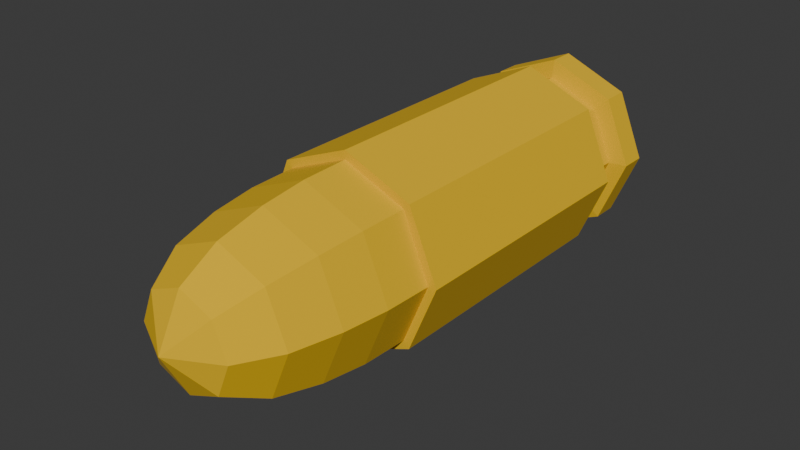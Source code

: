 # Source: Untitled.blend  (saved by Blender 4.5.91; exported with 4.5.12 LTS)
import bpy
from mathutils import Matrix  # noqa: F401  (used for matrix-valued properties, if any)

bpy.ops.wm.read_factory_settings(use_empty=True)
scene = bpy.context.scene
scene.name = 'Scene'

# ---- images (referenced by path relative to the original .blend; pixels are not part of the script)
import os
ASSET_DIR = os.environ.get("B2B_ASSET_DIR", "")  # directory of the original .blend (textures are referenced by path, not embedded)
HERE = os.path.dirname(os.path.abspath(__file__))  # packed textures are extracted next to this script under _unpacked/

def load_image(name, relpath, width, height, colorspace="sRGB"):
    """Load a texture the original file referenced (path relative to the .blend, or extracted next to this script)."""
    p = next((c for c in (os.path.join(HERE, relpath), os.path.join(ASSET_DIR, relpath)) if relpath and os.path.exists(c)), "")
    if p:
        img = bpy.data.images.load(p, check_existing=True)
        img.name = name
    else:  # same state as the original file: an image datablock whose file is absent (Cycles renders it pink)
        img = bpy.data.images.new(name, width, height)
        img.source = "FILE"
        img.filepath = "//" + (relpath or name)
    img.colorspace_settings.name = colorspace
    return img
img_bulletatlas_001 = load_image('BulletAtlas.001', 'BulletAtlas.png', 1024, 1024, 'sRGB')

# ---- materials (node trees are filled in below, after node groups)
mat_material_001 = bpy.data.materials.new('Material.001')

# ---- material node trees
mat_material_001.use_nodes = True; mat_material_001.node_tree.nodes.clear()
_N = mat_material_001.node_tree.nodes; _L = mat_material_001.node_tree.links
n0 = _N.new('ShaderNodeBsdfPrincipled'); n0.name = 'Principled BSDF'; n0.location = (-200, 100)
n0.inputs[0].default_value = (0.8002, 0.4873, 0.0, 1.0)
n0.inputs[2].default_value = 1.0
n1 = _N.new('ShaderNodeOutputMaterial'); n1.name = 'Material Output'; n1.location = (200, 100)
n2 = _N.new('ShaderNodeTexImage'); n2.name = 'Image Texture'; n2.location = (120, -66)
n2.image = img_bulletatlas_001
_L.new(n0.outputs[0], n1.inputs[0])
n1.is_active_output = True

# ---- world
world_world = bpy.data.worlds.new('World'); scene.world = world_world
world_world.use_nodes = True; world_world.node_tree.nodes.clear()
_N = world_world.node_tree.nodes; _L = world_world.node_tree.links
n0 = _N.new('ShaderNodeOutputWorld'); n0.name = 'World Output'; n0.location = (200, 100)
n1 = _N.new('ShaderNodeBackground'); n1.name = 'Background'; n1.location = (-200, 100)
n1.inputs[0].default_value = (0.05088, 0.05088, 0.05088, 1.0)
_L.new(n1.outputs[0], n0.inputs[0])
n0.is_active_output = True
world_world.color = (0.05088, 0.05088, 0.05088)
world_world.sun_shadow_jitter_overblur = 0.0

# ---- meshes
me_bullet = bpy.data.meshes.new('bullet')
me_bullet.from_pydata([(0.7071, 0.7071, -1.399), (0.0, 1.0, -1.399), (-0.7071, 0.7071, -1.399), (-1.0, 0.0, -1.399), (-0.7071, -0.7071, -1.399), (0.0, -1.0, -1.399), (0.7071, -0.7071, -1.399), (1.0, 0.0, -1.399), (0.7071, 0.7071, 1.399), (0.0, 1.0, 1.399), (-0.7071, 0.7071, 1.399), (-1.0, 0.0, 1.399), (-0.7071, -0.7071, 1.399), (0.0, -1.0, 1.399), (0.7071, -0.7071, 1.399), (1.0, 0.0, 1.399), (0.5379, 0.5379, -1.512), (0.0, 0.7607, -1.512), (-0.5379, 0.5379, -1.512), (-0.7607, 0.0, -1.512), (-0.5379, -0.5379, -1.512), (0.0, -0.7607, -1.512), (0.5379, -0.5379, -1.512), (0.7607, 0.0, -1.512), (0.5379, 0.5379, -1.823), (0.0, 0.7607, -1.823), (-0.5379, 0.5379, -1.823), (-0.7607, 0.0, -1.823), (-0.5379, -0.5379, -1.823), (0.0, -0.7607, -1.823), (0.5379, -0.5379, -1.823), (0.7607, 0.0, -1.823), (0.671, 0.671, -1.854), (0.0, 0.9489, -1.854), (-0.671, 0.671, -1.854), (-0.9489, 0.0, -1.854), (-0.671, -0.671, -1.854), (0.0, -0.9489, -1.854), (0.671, -0.671, -1.854), (0.9489, 0.0, -1.854), (0.671, 0.671, -2.128), (0.0, 0.9489, -2.128), (-0.671, 0.671, -2.128), (-0.9489, 0.0, -2.128), (-0.671, -0.671, -2.128), (0.0, -0.9489, -2.128), (0.671, -0.671, -2.128), (0.9489, 0.0, -2.128), (0.5516, 0.5516, -2.177), (0.0, 0.7801, -2.177), (0.0, 0.0, -2.177), (-0.5516, 0.5516, -2.177), (-0.7801, 0.0, -2.177), (-0.5516, -0.5516, -2.177), (0.0, -0.7801, -2.177), (0.5516, -0.5516, -2.177), (0.7801, 0.0, -2.177), (0.562, 0.562, -1.464), (0.0, 0.7947, -1.464), (-0.562, 0.562, -1.464), (-0.7947, 0.0, -1.464), (-0.562, -0.562, -1.464), (0.0, -0.7947, -1.464), (0.562, -0.562, -1.464), (0.7947, 0.0, -1.464), (0.6444, 0.6444, 1.399), (0.0, 0.9113, 1.399), (-0.6444, 0.6444, 1.399), (-0.9113, 0.0, 1.399), (-0.6444, -0.6444, 1.399), (0.0, -0.9113, 1.399), (0.6444, -0.6444, 1.399), (0.9113, 0.0, 1.399), (0.5961, 0.5961, 2.37), (0.0, 0.843, 2.37), (-0.5961, 0.5961, 2.37), (-0.843, 0.0, 2.37), (-0.5961, -0.5961, 2.37), (0.0, -0.843, 2.37), (0.5961, -0.5961, 2.37), (0.843, 0.0, 2.37), (0.3478, 0.3478, 3.265), (0.0, 0.4918, 3.265), (0.0, 0.0, 3.523), (-0.3478, 0.3478, 3.265), (-0.4918, 0.0, 3.265), (-0.3478, -0.3478, 3.265), (0.0, -0.4918, 3.265), (0.3478, -0.3478, 3.265), (0.4918, 0.0, 3.265), (0.7238, 0.0, 2.862), (0.5118, -0.5118, 2.862), (0.0, -0.7238, 2.862), (-0.5118, -0.5118, 2.862), (-0.7238, 0.0, 2.862), (-0.5118, 0.5118, 2.862), (0.0, 0.7238, 2.862), (0.5118, 0.5118, 2.862), (0.8996, 0.0, 1.898), (0.6361, -0.6361, 1.898), (0.0, -0.8996, 1.898), (-0.6361, -0.6361, 1.898), (-0.8996, 0.0, 1.898), (-0.6361, 0.6361, 1.898), (0.0, 0.8996, 1.898), (0.6361, 0.6361, 1.898)], [], [(0, 1, 9, 8), (1, 2, 10, 9), (2, 3, 11, 10), (3, 4, 12, 11), (4, 5, 13, 12), (5, 6, 14, 13), (6, 7, 15, 14), (7, 0, 8, 15), (49, 48, 50), (51, 49, 50), (52, 51, 50), (53, 52, 50), (54, 53, 50), (55, 54, 50), (56, 55, 50), (48, 56, 50), (81, 82, 83), (82, 84, 83), (84, 85, 83), (85, 86, 83), (86, 87, 83), (87, 88, 83), (88, 89, 83), (89, 81, 83), (1, 0, 57, 58), (2, 1, 58, 59), (3, 2, 59, 60), (4, 3, 60, 61), (5, 4, 61, 62), (6, 5, 62, 63), (7, 6, 63, 64), (0, 7, 64, 57), (17, 16, 24, 25), (18, 17, 25, 26), (19, 18, 26, 27), (20, 19, 27, 28), (21, 20, 28, 29), (22, 21, 29, 30), (23, 22, 30, 31), (16, 23, 31, 24), (25, 24, 32, 33), (26, 25, 33, 34), (27, 26, 34, 35), (28, 27, 35, 36), (29, 28, 36, 37), (30, 29, 37, 38), (31, 30, 38, 39), (24, 31, 39, 32), (33, 32, 40, 41), (34, 33, 41, 42), (35, 34, 42, 43), (36, 35, 43, 44), (37, 36, 44, 45), (38, 37, 45, 46), (39, 38, 46, 47), (32, 39, 47, 40), (41, 40, 48, 49), (42, 41, 49, 51), (43, 42, 51, 52), (44, 43, 52, 53), (45, 44, 53, 54), (46, 45, 54, 55), (47, 46, 55, 56), (40, 47, 56, 48), (58, 57, 16, 17), (59, 58, 17, 18), (60, 59, 18, 19), (61, 60, 19, 20), (62, 61, 20, 21), (63, 62, 21, 22), (64, 63, 22, 23), (57, 64, 23, 16), (8, 9, 66, 65), (9, 10, 67, 66), (10, 11, 68, 67), (11, 12, 69, 68), (12, 13, 70, 69), (13, 14, 71, 70), (14, 15, 72, 71), (15, 8, 65, 72), (65, 66, 104, 105), (66, 67, 103, 104), (67, 68, 102, 103), (68, 69, 101, 102), (69, 70, 100, 101), (70, 71, 99, 100), (71, 72, 98, 99), (72, 65, 105, 98), (73, 74, 96, 97), (74, 75, 95, 96), (75, 76, 94, 95), (76, 77, 93, 94), (77, 78, 92, 93), (78, 79, 91, 92), (79, 80, 90, 91), (80, 73, 97, 90), (91, 90, 89, 88), (92, 91, 88, 87), (93, 92, 87, 86), (94, 93, 86, 85), (95, 94, 85, 84), (96, 95, 84, 82), (97, 96, 82, 81), (90, 97, 81, 89), (99, 98, 80, 79), (100, 99, 79, 78), (101, 100, 78, 77), (102, 101, 77, 76), (103, 102, 76, 75), (104, 103, 75, 74), (105, 104, 74, 73), (98, 105, 73, 80)])
_uv = me_bullet.uv_layers.new(name='UVMap')
_uv.uv.foreach_set('vector', [0.3633, 0.4026, 0.2859, 0.3998, 0.2859, -1.704e-08, 0.3633, 0.002797, 0.6595, 0.4026, 0.5501, 0.4026, 0.5501, 0.002797, 0.6595, 0.002797, 0.5501, 0.4026, 0.4727, 0.3998, 0.4727, -1.704e-08, 0.5501, 0.002797, 0.4727, 0.8051, 0.3633, 0.8051, 0.3633, 0.4054, 0.4727, 0.4054, 0.3633, 0.8051, 0.2859, 0.8023, 0.2859, 0.4026, 0.3633, 0.4054, 0.6595, 0.8051, 0.5501, 0.8051, 0.5501, 0.4054, 0.6595, 0.4054, 0.5501, 0.8051, 0.4727, 0.8023, 0.4727, 0.4026, 0.5501, 0.4054, 0.4727, 0.4026, 0.3633, 0.4026, 0.3633, 0.002797, 0.4727, 0.002797, 0.1357, 0.8191, 0.0568, 0.7864, 0.1357, 0.7075, 0.2145, 0.7864, 0.1357, 0.8191, 0.1357, 0.7075, 0.2472, 0.7075, 0.2145, 0.7864, 0.1357, 0.7075, 0.2145, 0.6287, 0.2472, 0.7075, 0.1357, 0.7075, 0.1357, 0.596, 0.2145, 0.6287, 0.1357, 0.7075, 0.0568, 0.6287, 0.1357, 0.596, 0.1357, 0.7075, 0.02414, 0.7075, 0.0568, 0.6287, 0.1357, 0.7075, 0.0568, 0.7864, 0.02414, 0.7075, 0.1357, 0.7075, 0.324, 0.935, 0.2859, 0.897, 0.3509, 0.8701, 0.2859, 0.897, 0.2859, 0.8432, 0.3509, 0.8701, 0.2859, 0.8432, 0.324, 0.8051, 0.3509, 0.8701, 0.324, 0.8051, 0.3778, 0.8051, 0.3509, 0.8701, 0.3778, 0.8051, 0.4158, 0.8432, 0.3509, 0.8701, 0.4158, 0.8432, 0.4158, 0.897, 0.3509, 0.8701, 0.4158, 0.897, 0.3778, 0.935, 0.3509, 0.8701, 0.3778, 0.935, 0.324, 0.935, 0.3509, 0.8701, 0.143, 0.2859, 0.04187, 0.2441, 0.06262, 0.2233, 0.143, 0.2566, 0.2441, 0.2441, 0.143, 0.2859, 0.143, 0.2566, 0.2233, 0.2233, 0.2859, 0.143, 0.2441, 0.2441, 0.2233, 0.2233, 0.2566, 0.143, 0.2441, 0.04187, 0.2859, 0.143, 0.2566, 0.143, 0.2233, 0.06262, 0.143, 0.0, 0.2441, 0.04187, 0.2233, 0.06262, 0.143, 0.02935, 0.04187, 0.04187, 0.143, 0.0, 0.143, 0.02935, 0.06262, 0.06262, 0.0, 0.143, 0.04187, 0.04187, 0.06262, 0.06262, 0.02935, 0.143, 0.04187, 0.2441, 0.0, 0.143, 0.02935, 0.143, 0.06262, 0.2233, 0.4615, 0.8097, 0.4603, 0.8686, 0.4158, 0.8693, 0.4171, 0.8104, 0.5128, 0.8686, 0.514, 0.9518, 0.4696, 0.9525, 0.4684, 0.8693, 0.514, 0.8097, 0.5128, 0.8686, 0.4684, 0.8693, 0.4696, 0.8104, 0.5653, 0.8686, 0.5665, 0.9518, 0.5221, 0.9525, 0.5209, 0.8693, 0.5665, 0.8097, 0.5653, 0.8686, 0.5209, 0.8693, 0.5221, 0.8104, 0.6178, 0.8686, 0.619, 0.9518, 0.5746, 0.9525, 0.5734, 0.8693, 0.619, 0.8097, 0.6178, 0.8686, 0.5734, 0.8693, 0.5746, 0.8104, 0.4603, 0.8686, 0.4615, 0.9518, 0.4171, 0.9525, 0.4158, 0.8693, 0.7952, 0.2444, 0.8721, 0.2126, 0.8911, 0.2316, 0.7952, 0.2713, 0.7183, 0.2126, 0.7952, 0.2444, 0.7952, 0.2713, 0.6993, 0.2316, 0.6864, 0.1357, 0.7183, 0.2126, 0.6993, 0.2316, 0.6595, 0.1357, 0.7183, 0.05877, 0.6864, 0.1357, 0.6595, 0.1357, 0.6993, 0.03974, 0.7952, 0.02691, 0.7183, 0.05877, 0.6993, 0.03974, 0.7952, 0.0, 0.8721, 0.05877, 0.7952, 0.02691, 0.7952, 0.0, 0.8911, 0.03974, 0.9039, 0.1357, 0.8721, 0.05877, 0.8911, 0.03974, 0.9308, 0.1357, 0.8721, 0.2126, 0.9039, 0.1357, 0.9308, 0.1357, 0.8911, 0.2316, 0.9716, -4.266e-09, 0.97, 0.07345, 0.9308, 0.07404, 0.9324, 0.0005864, 0.6987, 0.8842, 0.7002, 0.988, 0.6611, 0.9886, 0.6595, 0.8848, 0.7002, 0.8108, 0.6987, 0.8842, 0.6595, 0.8848, 0.6611, 0.8114, 0.7394, 0.8842, 0.7409, 0.988, 0.7018, 0.9886, 0.7002, 0.8848, 0.7409, 0.8108, 0.7394, 0.8842, 0.7002, 0.8848, 0.7018, 0.8114, 0.7801, 0.8842, 0.7817, 0.988, 0.7425, 0.9886, 0.7409, 0.8848, 0.7817, 0.8108, 0.7801, 0.8842, 0.7409, 0.8848, 0.7425, 0.8114, 0.97, 0.07345, 0.9716, 0.1773, 0.9324, 0.1779, 0.9308, 0.07404, 0.1357, 0.8432, 0.03974, 0.8035, 0.0568, 0.7864, 0.1357, 0.8191, 0.2316, 0.8035, 0.1357, 0.8432, 0.1357, 0.8191, 0.2145, 0.7864, 0.2713, 0.7075, 0.2316, 0.8035, 0.2145, 0.7864, 0.2472, 0.7075, 0.2316, 0.6116, 0.2713, 0.7075, 0.2472, 0.7075, 0.2145, 0.6287, 0.1357, 0.5719, 0.2316, 0.6116, 0.2145, 0.6287, 0.1357, 0.596, 0.03974, 0.6116, 0.1357, 0.5719, 0.1357, 0.596, 0.0568, 0.6287, 0.0, 0.7075, 0.03974, 0.6116, 0.0568, 0.6287, 0.02414, 0.7075, 0.03974, 0.8035, 0.0, 0.7075, 0.02414, 0.7075, 0.0568, 0.7864, 0.4684, 0.8051, 0.4671, 0.8666, 0.4603, 0.8686, 0.4615, 0.8097, 0.5196, 0.8666, 0.5209, 0.9536, 0.514, 0.9518, 0.5128, 0.8686, 0.5209, 0.8051, 0.5196, 0.8666, 0.5128, 0.8686, 0.514, 0.8097, 0.5721, 0.8666, 0.5734, 0.9536, 0.5665, 0.9518, 0.5653, 0.8686, 0.5734, 0.8051, 0.5721, 0.8666, 0.5653, 0.8686, 0.5665, 0.8097, 0.6246, 0.8666, 0.6259, 0.9536, 0.619, 0.9518, 0.6178, 0.8686, 0.6259, 0.8051, 0.6246, 0.8666, 0.6178, 0.8686, 0.619, 0.8097, 0.4671, 0.8666, 0.4684, 0.9536, 0.4615, 0.9518, 0.4603, 0.8686, 0.2441, 0.53, 0.143, 0.5719, 0.143, 0.5592, 0.2351, 0.521, 0.143, 0.5719, 0.04187, 0.53, 0.05084, 0.521, 0.143, 0.5592, 0.04187, 0.53, 0.0, 0.4289, 0.01268, 0.4289, 0.05084, 0.521, 0.0, 0.4289, 0.04187, 0.3278, 0.05084, 0.3368, 0.01268, 0.4289, 0.04187, 0.3278, 0.143, 0.2859, 0.143, 0.2986, 0.05084, 0.3368, 0.143, 0.2859, 0.2441, 0.3278, 0.2351, 0.3368, 0.143, 0.2986, 0.2441, 0.3278, 0.2859, 0.4289, 0.2732, 0.4289, 0.2351, 0.3368, 0.2859, 0.4289, 0.2441, 0.53, 0.2351, 0.521, 0.2732, 0.4289, 0.7301, 0.5411, 0.6595, 0.5396, 0.66, 0.4682, 0.7296, 0.4697, 0.8298, 0.8093, 0.7301, 0.8108, 0.7296, 0.7394, 0.828, 0.7379, 0.7301, 0.8108, 0.6595, 0.8093, 0.66, 0.7379, 0.7296, 0.7394, 1.0, 0.5396, 0.9003, 0.5411, 0.8999, 0.4697, 0.9983, 0.4682, 0.9003, 0.5411, 0.8298, 0.5396, 0.8302, 0.4682, 0.8999, 0.4697, 1.0, 0.8093, 0.9003, 0.8108, 0.8999, 0.7394, 0.9983, 0.7379, 0.9003, 0.8108, 0.8298, 0.8093, 0.8302, 0.7379, 0.8999, 0.7394, 0.8298, 0.5396, 0.7301, 0.5411, 0.7296, 0.4697, 0.828, 0.4682, 0.7317, 0.402, 0.6664, 0.4006, 0.6811, 0.3298, 0.7372, 0.331, 0.8239, 0.6703, 0.7317, 0.6717, 0.7372, 0.6007, 0.8164, 0.5996, 0.7317, 0.6717, 0.6664, 0.6703, 0.6811, 0.5996, 0.7372, 0.6007, 0.9942, 0.4006, 0.9019, 0.402, 0.9074, 0.331, 0.9866, 0.3298, 0.9019, 0.402, 0.8367, 0.4006, 0.8514, 0.3298, 0.9074, 0.331, 0.9942, 0.6703, 0.9019, 0.6717, 0.9074, 0.6007, 0.9866, 0.5996, 0.9019, 0.6717, 0.8367, 0.6703, 0.8514, 0.5996, 0.9074, 0.6007, 0.8239, 0.4006, 0.7317, 0.402, 0.7372, 0.331, 0.8164, 0.3298, 0.9074, 0.6007, 0.8514, 0.5996, 0.8812, 0.5411, 0.9192, 0.5419, 0.9866, 0.5996, 0.9074, 0.6007, 0.9192, 0.5419, 0.973, 0.5411, 0.9074, 0.331, 0.8514, 0.3298, 0.8812, 0.2713, 0.9192, 0.2721, 0.9866, 0.3298, 0.9074, 0.331, 0.9192, 0.2721, 0.973, 0.2713, 0.7372, 0.6007, 0.6811, 0.5996, 0.7109, 0.5411, 0.749, 0.5419, 0.8164, 0.5996, 0.7372, 0.6007, 0.749, 0.5419, 0.8028, 0.5411, 0.7372, 0.331, 0.6811, 0.3298, 0.7109, 0.2713, 0.749, 0.2721, 0.8164, 0.3298, 0.7372, 0.331, 0.749, 0.2721, 0.8028, 0.2713, 0.8999, 0.7394, 0.8302, 0.7379, 0.8367, 0.6703, 0.9019, 0.6717, 0.9983, 0.7379, 0.8999, 0.7394, 0.9019, 0.6717, 0.9942, 0.6703, 0.8999, 0.4697, 0.8302, 0.4682, 0.8367, 0.4006, 0.9019, 0.402, 0.9983, 0.4682, 0.8999, 0.4697, 0.9019, 0.402, 0.9942, 0.4006, 0.7296, 0.7394, 0.66, 0.7379, 0.6664, 0.6703, 0.7317, 0.6717, 0.828, 0.7379, 0.7296, 0.7394, 0.7317, 0.6717, 0.8239, 0.6703, 0.7296, 0.4697, 0.66, 0.4682, 0.6664, 0.4006, 0.7317, 0.402, 0.828, 0.4682, 0.7296, 0.4697, 0.7317, 0.402, 0.8239, 0.4006])
me_bullet.materials.append(mat_material_001)
me_bullet.update()

# ---- objects
ob_bullet = bpy.data.objects.new('bullet', me_bullet)

# ---- transforms, parenting, visibility, modifiers, constraints
ob_bullet.location = (0.0, 0.0, 0.0)
ob_bullet.rotation_euler = (1.571, -0.0, 0.0)

# ---- collection membership
scene.collection.objects.link(ob_bullet)

# ---- scene / render settings (as saved in the file)
scene.frame_start = 1; scene.frame_end = 250; scene.frame_set(1)
scene.render.engine = 'CYCLES'
scene.cycles.bake_type = 'DIFFUSE'
bpy.context.view_layer.update()

# ---- added for rendering (the .blend has no active camera and no usable light): camera, sun
cam_auto = bpy.data.cameras.new('AutoCamera')
cam_auto.lens = 50.0
cam_auto.sensor_width = 36.0
cam_auto.clip_end = 1000.0
ob_auto_camera = bpy.data.objects.new('AutoCamera', cam_auto)
scene.collection.objects.link(ob_auto_camera)
ob_auto_camera.location = (5.88802, -7.73853, 4.71041)
ob_auto_camera.rotation_euler = (1.09748, -7.21219e-08, 0.694738)
scene.camera = ob_auto_camera
light_auto_sun = bpy.data.lights.new('AutoSun', 'SUN')
light_auto_sun.energy = 3.0
light_auto_sun.angle = 0.0523599
ob_auto_sun = bpy.data.objects.new('AutoSun', light_auto_sun)
scene.collection.objects.link(ob_auto_sun)
ob_auto_sun.rotation_euler = (0.872665, 0.174533, 0.523599)
bpy.context.view_layer.update()
